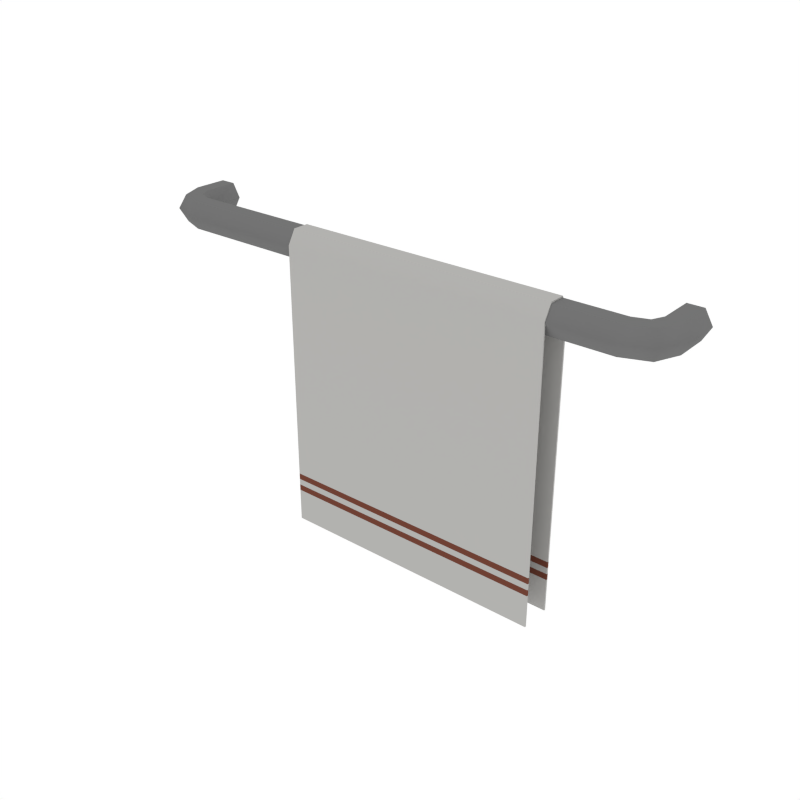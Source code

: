 # Source: Bathroom_Towel.blend  (saved by Blender 2.79.0; exported with 4.5.12 LTS)
import bpy
from mathutils import Matrix  # noqa: F401  (used for matrix-valued properties, if any)

bpy.ops.wm.read_factory_settings(use_empty=True)
scene = bpy.context.scene
scene.name = 'Scene'

# ---- collections
col_collection_1 = bpy.data.collections.new('Collection 1'); scene.collection.children.link(col_collection_1)

# ---- materials (node trees are filled in below, after node groups)
mat_lightmetal = bpy.data.materials.new('LightMetal')
mat_lightmetal.alpha_threshold = 0.0
mat_lightmetal.diffuse_color = (0.1734, 0.1734, 0.1734, 1.0)
mat_lightmetal.roughness = 0.5
mat_white = bpy.data.materials.new('White')
mat_white.alpha_threshold = 0.0
mat_white.diffuse_color = (0.448, 0.4433, 0.4294, 1.0)
mat_white.roughness = 0.5
mat_red = bpy.data.materials.new('Red')
mat_red.alpha_threshold = 0.0
mat_red.diffuse_color = (0.1574, 0.05174, 0.03375, 1.0)
mat_red.roughness = 0.5

# ---- node groups
ng_auto_smooth = bpy.data.node_groups.new('Auto Smooth', 'GeometryNodeTree')
_s = ng_auto_smooth.interface.new_socket(name='Geometry', in_out='OUTPUT', socket_type='NodeSocketGeometry')
_s = ng_auto_smooth.interface.new_socket(name='Geometry', in_out='INPUT', socket_type='NodeSocketGeometry')
_s = ng_auto_smooth.interface.new_socket(name='Angle', in_out='INPUT', socket_type='NodeSocketFloat')
_s.subtype = 'ANGLE'
_s.min_value = 0.0
_s.max_value = 3.142
ng_auto_smooth.is_modifier = True
_N = ng_auto_smooth.nodes; _L = ng_auto_smooth.links
n0 = _N.new('NodeGroupOutput'); n0.name = 'Group Output'; n0.location = (480, -100)
n1 = _N.new('NodeGroupInput'); n1.name = 'Group Input'; n1.location = (-420, -300)
n2 = _N.new('NodeGroupInput'); n2.name = 'Group Input.001'; n2.location = (-60, -100)
n3 = _N.new('GeometryNodeSetShadeSmooth'); n3.name = 'Set Shade Smooth'; n3.location = (120, -100)
n3.domain = 'EDGE'
n4 = _N.new('GeometryNodeSetShadeSmooth'); n4.name = 'Set Shade Smooth.001'; n4.location = (300, -100)
n5 = _N.new('GeometryNodeInputMeshEdgeAngle'); n5.name = 'Edge Angle'; n5.location = (-420, -220)
n6 = _N.new('GeometryNodeInputEdgeSmooth'); n6.name = 'Is Edge Smooth'; n6.location = (-60, -160)
n7 = _N.new('GeometryNodeInputShadeSmooth'); n7.name = 'Is Face Smooth'; n7.location = (-240, -340)
n8 = _N.new('FunctionNodeBooleanMath'); n8.name = 'Boolean Math'; n8.location = (-60, -220)
n9 = _N.new('FunctionNodeCompare'); n9.name = 'Compare'; n9.location = (-240, -180)
n9.operation = 'LESS_EQUAL'
_L.new(n5.outputs[0], n9.inputs[0])
_L.new(n4.outputs[0], n0.inputs[0])
_L.new(n1.outputs[1], n9.inputs[1])
_L.new(n9.outputs[0], n8.inputs[0])
_L.new(n7.outputs[0], n8.inputs[1])
_L.new(n2.outputs[0], n3.inputs[0])
_L.new(n6.outputs[0], n3.inputs[1])
_L.new(n3.outputs[0], n4.inputs[0])
_L.new(n8.outputs[0], n3.inputs[2])
n0.is_active_output = True

# ---- material node trees

# ---- world
world_world = bpy.data.worlds.new('World'); scene.world = world_world
world_world.color = (1.0, 1.0, 1.0)
world_world.use_sun_shadow = False
world_world.sun_shadow_jitter_overblur = 0.0
world_world.cycles.sampling_method = 'NONE'
world_world.cycles.sample_map_resolution = 256

# ---- meshes
me_cylinder_002 = bpy.data.meshes.new('Cylinder.002')
me_cylinder_002.from_pydata([(0.5309, 0.03388, 6.861e-08), (0.5309, 0.01694, -0.02934), (0.5309, -0.01694, -0.02934), (0.5309, -0.03388, 7.157e-08), (0.5309, -0.01694, 0.02934), (0.5309, 0.01694, 0.02934), (0.5618, 0.02804, -0.02934), (0.5498, 0.04, 6.861e-08), (0.5858, 0.004106, -0.02934), (0.5978, -0.007859, 7.157e-08), (0.5858, 0.004106, 0.02934), (0.5618, 0.02804, 0.02934), (0.5729, 0.05267, -0.02934), (0.556, 0.0517, 6.936e-08), (0.6068, 0.05462, -0.02934), (0.6237, 0.05559, 7.232e-08), (0.6068, 0.05462, 0.02934), (0.5729, 0.05267, 0.02934), (0.5723, 0.1266, -0.02934), (0.5554, 0.1266, 6.936e-08), (0.6061, 0.1266, -0.02934), (0.623, 0.1266, 7.232e-08), (0.6061, 0.1266, 0.02934), (0.5723, 0.1266, 0.02934), (-0.4681, 0.03388, -1.381e-07), (-0.4681, 0.01694, -0.02934), (-0.4681, -0.01694, -0.02934), (-0.4681, -0.03388, -1.352e-07), (-0.4681, -0.01694, 0.02934), (-0.4681, 0.01694, 0.02934), (-0.499, 0.02804, -0.02934), (-0.487, 0.04, -1.455e-07), (-0.523, 0.004106, -0.02934), (-0.535, -0.007859, -1.612e-07), (-0.523, 0.004106, 0.02934), (-0.499, 0.02804, 0.02934), (-0.5101, 0.05267, -0.02934), (-0.4932, 0.0517, -1.472e-07), (-0.544, 0.05462, -0.02934), (-0.5609, 0.05559, -1.705e-07), (-0.544, 0.05462, 0.02934), (-0.5101, 0.05267, 0.02934), (-0.5095, 0.1266, -0.02934), (-0.4926, 0.1266, -1.469e-07), (-0.5434, 0.1266, -0.02934), (-0.5603, 0.1266, -1.703e-07), (-0.5434, 0.1266, 0.02934), (-0.5095, 0.1266, 0.02934), (0.4049, 0.0345, 0.002545), (0.4049, -0.0345, 0.002545), (0.4049, -0.01725, 0.03242), (0.4049, 0.01725, 0.03242), (-0.1808, 0.0345, 0.002545), (-0.1808, -0.0345, 0.002545), (-0.1808, -0.01725, 0.03242), (-0.1808, 0.01725, 0.03242), (0.4049, 0.0345, -0.6214), (0.4049, -0.0345, -0.6214), (-0.1808, 0.0345, -0.6214), (-0.1808, -0.0345, -0.6214), (-0.1808, 0.0345, -0.5086), (0.4049, 0.0345, -0.5086), (0.4049, -0.0345, -0.5086), (-0.1808, -0.0345, -0.5086), (-0.1808, -0.0345, -0.5496), (0.4049, -0.0345, -0.5496), (-0.1808, -0.0345, -0.5359), (-0.1808, -0.0345, -0.5223), (0.4049, -0.0345, -0.5223), (0.4049, -0.0345, -0.5359), (0.4049, 0.0345, -0.5496), (-0.1808, 0.0345, -0.5496), (-0.1808, 0.0345, -0.5359), (-0.1808, 0.0345, -0.5223), (0.4049, 0.0345, -0.5223), (0.4049, 0.0345, -0.5359), (0.4049, 0.03129, 0.001686), (0.4049, -0.03129, 0.001686), (0.4049, -0.01559, 0.02955), (0.4049, 0.01559, 0.02955), (-0.1808, 0.03129, 0.001685), (-0.1808, -0.03129, 0.001685), (-0.1808, -0.01559, 0.02955), (-0.1808, 0.01559, 0.02955), (0.4049, 0.03118, -0.6214), (0.4049, -0.03118, -0.6214), (-0.1808, 0.03118, -0.6214), (-0.1808, -0.03118, -0.6214), (-0.1808, 0.03118, -0.5086), (0.4049, 0.03118, -0.5086), (0.4049, -0.03118, -0.5086), (-0.1808, -0.03118, -0.5086), (-0.1808, -0.03118, -0.5496), (0.4049, -0.03118, -0.5496), (-0.1808, -0.03118, -0.5359), (-0.1808, -0.03118, -0.5223), (0.4049, -0.03118, -0.5223), (0.4049, -0.03118, -0.5359), (0.4049, 0.03118, -0.5496), (-0.1808, 0.03118, -0.5496), (-0.1808, 0.03118, -0.5359), (-0.1808, 0.03118, -0.5223), (0.4049, 0.03118, -0.5223), (0.4049, 0.03118, -0.5359)], [], [(1, 25, 24, 0), (2, 26, 25, 1), (3, 27, 26, 2), (5, 4, 10, 11), (4, 28, 27, 3), (5, 29, 28, 4), (6, 7, 13, 12), (3, 2, 8, 9), (0, 5, 11, 7), (4, 3, 9, 10), (2, 1, 6, 8), (1, 0, 7, 6), (17, 16, 22, 23), (7, 11, 17, 13), (10, 9, 15, 16), (8, 6, 12, 14), (11, 10, 16, 17), (9, 8, 14, 15), (15, 14, 20, 21), (12, 13, 19, 18), (13, 17, 23, 19), (16, 15, 21, 22), (14, 12, 18, 20), (29, 35, 34, 28), (30, 36, 37, 31), (27, 33, 32, 26), (24, 31, 35, 29), (28, 34, 33, 27), (26, 32, 30, 25), (25, 30, 31, 24), (41, 47, 46, 40), (31, 37, 41, 35), (34, 40, 39, 33), (32, 38, 36, 30), (35, 41, 40, 34), (33, 39, 38, 32), (39, 45, 44, 38), (36, 42, 43, 37), (37, 43, 47, 41), (40, 46, 45, 39), (38, 44, 42, 36), (0, 24, 29, 5), (50, 54, 53, 49), (51, 55, 54, 50), (48, 52, 55, 51), (65, 64, 59, 57), (71, 70, 56, 58), (52, 48, 61, 60), (49, 53, 63, 62), (62, 63, 67, 68), (60, 61, 74, 73), (69, 66, 64, 65), (72, 75, 70, 71), (68, 67, 66, 69), (73, 74, 75, 72), (78, 77, 81, 82), (79, 78, 82, 83), (76, 79, 83, 80), (93, 85, 87, 92), (99, 86, 84, 98), (80, 88, 89, 76), (77, 90, 91, 81), (90, 96, 95, 91), (88, 101, 102, 89), (97, 93, 92, 94), (100, 99, 98, 103), (96, 97, 94, 95), (101, 100, 103, 102), (50, 49, 77, 78), (51, 50, 78, 79), (48, 51, 79, 76), (53, 54, 82, 81), (54, 55, 83, 82), (55, 52, 80, 83), (58, 56, 84, 86), (57, 59, 87, 85), (49, 62, 90, 77), (59, 64, 92, 87), (52, 60, 88, 80), (56, 70, 98, 84), (60, 73, 101, 88), (61, 48, 76, 89), (67, 63, 91, 95), (63, 53, 81, 91), (69, 65, 93, 97), (65, 57, 85, 93), (66, 67, 95, 94), (62, 68, 96, 90), (68, 69, 97, 96), (64, 66, 94, 92), (70, 75, 103, 98), (71, 58, 86, 99), (72, 71, 99, 100), (73, 72, 100, 101), (74, 61, 89, 102), (75, 74, 102, 103)])
me_cylinder_002.polygons.foreach_set('use_smooth', [True] * 96)
me_cylinder_002.polygons.foreach_set('material_index', [0, 0, 0, 0, 0, 0, 0, 0, 0, 0, 0, 0, 0, 0, 0, 0, 0, 0, 0, 0, 0, 0, 0, 0, 0, 0, 0, 0, 0, 0, 0, 0, 0, 0, 0, 0, 0, 0, 0, 0, 0, 0, 1, 1, 1, 1, 1, 1, 1, 2, 2, 2, 2, 1, 1, 1, 1, 1, 1, 1, 1, 1, 2, 2, 2, 2, 1, 1, 1, 1, 1, 1, 1, 1, 1, 1, 1, 1, 1, 1, 2, 1, 2, 1, 2, 1, 1, 2, 1, 2, 2, 1, 2, 1, 2, 1])
me_cylinder_002.materials.append(mat_lightmetal)
me_cylinder_002.materials.append(mat_white)
me_cylinder_002.materials.append(mat_red)
me_cylinder_002.use_remesh_preserve_volume = False
me_cylinder_002.use_remesh_preserve_attributes = False
me_cylinder_002.use_mirror_vertex_groups = False
me_cylinder_002.update()

# ---- objects
ob_bathroom_towel = bpy.data.objects.new('Bathroom_Towel', me_cylinder_002)

# ---- transforms, parenting, visibility, modifiers, constraints
ob_bathroom_towel.location = (0.0, 0.0, 0.0)
ob_bathroom_towel.lineart.crease_threshold = 0.0
_m = ob_bathroom_towel.modifiers.new('Auto Smooth', 'NODES')
_m.node_group = ng_auto_smooth
_gi = [s.identifier for s in ng_auto_smooth.interface.items_tree if s.item_type == 'SOCKET' and s.in_out == 'INPUT']
_m[_gi[1]] = 1.016  # Angle

# ---- collection membership
col_collection_1.objects.link(ob_bathroom_towel)

# ---- scene / render settings (as saved in the file)
scene.frame_start = 1; scene.frame_end = 250; scene.frame_set(0)
scene.render.engine = 'CYCLES'
scene.render.resolution_x = 1000
scene.render.resolution_y = 1000
scene.render.dither_intensity = 0.0
scene.cycles.samples = 200
scene.cycles.sampling_pattern = 'TABULATED_SOBOL'
scene.cycles.light_sampling_threshold = 0.0
scene.cycles.use_adaptive_sampling = False
scene.cycles.use_light_tree = False
scene.cycles.caustics_reflective = False
scene.cycles.caustics_refractive = False
scene.cycles.blur_glossy = 0.0
scene.cycles.max_bounces = 2
scene.cycles.pixel_filter_type = 'GAUSSIAN'
scene.cycles.sample_clamp_indirect = 0.0
scene.view_settings.view_transform = 'Standard'
bpy.context.view_layer.update()

# ---- added for rendering (the .blend has no active camera): camera
cam_auto = bpy.data.cameras.new('AutoCamera')
cam_auto.lens = 50.0
cam_auto.sensor_width = 36.0
cam_auto.clip_end = 1000.0
ob_auto_camera = bpy.data.objects.new('AutoCamera', cam_auto)
scene.collection.objects.link(ob_auto_camera)
ob_auto_camera.location = (1.29207, -1.46676, 0.714058)
ob_auto_camera.rotation_euler = (1.09748, -7.21219e-08, 0.694738)
scene.camera = ob_auto_camera
bpy.context.view_layer.update()
